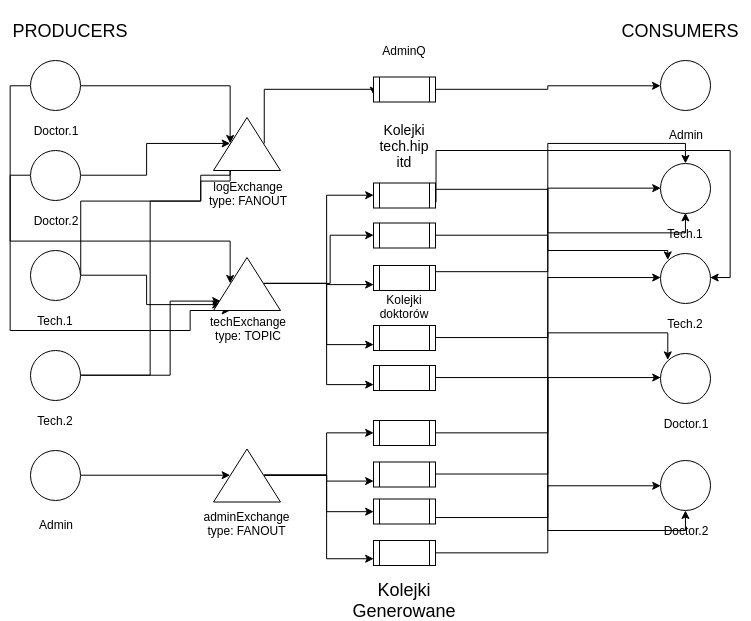

The diagram above was exported from draw.io. Its source (the exported page's mxGraphModel, read from the mxfile embedded in the PNG):
<mxGraphModel dx="988" dy="540" grid="1" gridSize="10" guides="1" tooltips="1" connect="1" arrows="1" fold="1" page="1" pageScale="1" pageWidth="827" pageHeight="1169" background="#FFFFFF" math="0" shadow="0">
  <root>
    <mxCell id="0" />
    <mxCell id="1" parent="0" />
    <mxCell id="SiFwntfnOTiepNSSTQh_-32" style="edgeStyle=orthogonalEdgeStyle;rounded=0;orthogonalLoop=1;jettySize=auto;html=1;exitX=1;exitY=0.5;exitDx=0;exitDy=0;entryX=0.5;entryY=0;entryDx=0;entryDy=0;" edge="1" parent="1" source="SiFwntfnOTiepNSSTQh_-1" target="SiFwntfnOTiepNSSTQh_-21">
      <mxGeometry relative="1" as="geometry" />
    </mxCell>
    <mxCell id="SiFwntfnOTiepNSSTQh_-40" style="edgeStyle=orthogonalEdgeStyle;rounded=0;orthogonalLoop=1;jettySize=auto;html=1;exitX=0;exitY=0.5;exitDx=0;exitDy=0;entryX=0;entryY=0.25;entryDx=0;entryDy=0;" edge="1" parent="1" source="SiFwntfnOTiepNSSTQh_-1" target="SiFwntfnOTiepNSSTQh_-22">
      <mxGeometry relative="1" as="geometry">
        <Array as="points">
          <mxPoint x="50" y="155" />
          <mxPoint x="50" y="400" />
          <mxPoint x="230" y="400" />
          <mxPoint x="230" y="380" />
        </Array>
      </mxGeometry>
    </mxCell>
    <mxCell id="SiFwntfnOTiepNSSTQh_-1" value="" style="ellipse;whiteSpace=wrap;html=1;aspect=fixed;" vertex="1" parent="1">
      <mxGeometry x="70" y="130" width="50" height="50" as="geometry" />
    </mxCell>
    <mxCell id="SiFwntfnOTiepNSSTQh_-2" value="&lt;font style=&quot;font-size: 18px&quot;&gt;PRODUCERS&lt;/font&gt;&lt;br&gt;" style="text;html=1;strokeColor=none;fillColor=none;align=center;verticalAlign=middle;whiteSpace=wrap;rounded=0;" vertex="1" parent="1">
      <mxGeometry x="40" y="70" width="140" height="60" as="geometry" />
    </mxCell>
    <mxCell id="SiFwntfnOTiepNSSTQh_-33" style="edgeStyle=orthogonalEdgeStyle;rounded=0;orthogonalLoop=1;jettySize=auto;html=1;exitX=1;exitY=0.5;exitDx=0;exitDy=0;entryX=0.5;entryY=0;entryDx=0;entryDy=0;" edge="1" parent="1" source="SiFwntfnOTiepNSSTQh_-5" target="SiFwntfnOTiepNSSTQh_-21">
      <mxGeometry relative="1" as="geometry" />
    </mxCell>
    <mxCell id="SiFwntfnOTiepNSSTQh_-41" style="edgeStyle=orthogonalEdgeStyle;rounded=0;orthogonalLoop=1;jettySize=auto;html=1;exitX=0;exitY=0.5;exitDx=0;exitDy=0;entryX=0.5;entryY=0;entryDx=0;entryDy=0;" edge="1" parent="1" source="SiFwntfnOTiepNSSTQh_-5" target="SiFwntfnOTiepNSSTQh_-22">
      <mxGeometry relative="1" as="geometry">
        <Array as="points">
          <mxPoint x="50" y="245" />
          <mxPoint x="50" y="310" />
          <mxPoint x="270" y="310" />
        </Array>
      </mxGeometry>
    </mxCell>
    <mxCell id="SiFwntfnOTiepNSSTQh_-5" value="" style="ellipse;whiteSpace=wrap;html=1;aspect=fixed;" vertex="1" parent="1">
      <mxGeometry x="70" y="220" width="50" height="50" as="geometry" />
    </mxCell>
    <mxCell id="SiFwntfnOTiepNSSTQh_-6" value="Doctor.1" style="text;html=1;strokeColor=none;fillColor=none;align=center;verticalAlign=middle;whiteSpace=wrap;rounded=0;" vertex="1" parent="1">
      <mxGeometry x="75" y="190" width="40" height="20" as="geometry" />
    </mxCell>
    <mxCell id="SiFwntfnOTiepNSSTQh_-7" value="Doctor.2" style="text;html=1;strokeColor=none;fillColor=none;align=center;verticalAlign=middle;whiteSpace=wrap;rounded=0;" vertex="1" parent="1">
      <mxGeometry x="75" y="280" width="40" height="20" as="geometry" />
    </mxCell>
    <mxCell id="SiFwntfnOTiepNSSTQh_-34" style="edgeStyle=orthogonalEdgeStyle;rounded=0;orthogonalLoop=1;jettySize=auto;html=1;exitX=1;exitY=0.5;exitDx=0;exitDy=0;entryX=0.5;entryY=0;entryDx=0;entryDy=0;" edge="1" parent="1" source="SiFwntfnOTiepNSSTQh_-9" target="SiFwntfnOTiepNSSTQh_-21">
      <mxGeometry relative="1" as="geometry">
        <Array as="points">
          <mxPoint x="120" y="270" />
          <mxPoint x="240" y="270" />
          <mxPoint x="240" y="245" />
        </Array>
      </mxGeometry>
    </mxCell>
    <mxCell id="SiFwntfnOTiepNSSTQh_-38" style="edgeStyle=orthogonalEdgeStyle;rounded=0;orthogonalLoop=1;jettySize=auto;html=1;exitX=1;exitY=0.5;exitDx=0;exitDy=0;entryX=0.113;entryY=0.104;entryDx=0;entryDy=0;entryPerimeter=0;" edge="1" parent="1" source="SiFwntfnOTiepNSSTQh_-9" target="SiFwntfnOTiepNSSTQh_-22">
      <mxGeometry relative="1" as="geometry" />
    </mxCell>
    <mxCell id="SiFwntfnOTiepNSSTQh_-9" value="" style="ellipse;whiteSpace=wrap;html=1;aspect=fixed;" vertex="1" parent="1">
      <mxGeometry x="70" y="320" width="50" height="50" as="geometry" />
    </mxCell>
    <mxCell id="SiFwntfnOTiepNSSTQh_-10" value="Tech.1&lt;br&gt;" style="text;html=1;strokeColor=none;fillColor=none;align=center;verticalAlign=middle;whiteSpace=wrap;rounded=0;" vertex="1" parent="1">
      <mxGeometry x="75" y="380" width="40" height="20" as="geometry" />
    </mxCell>
    <mxCell id="SiFwntfnOTiepNSSTQh_-35" style="edgeStyle=orthogonalEdgeStyle;rounded=0;orthogonalLoop=1;jettySize=auto;html=1;exitX=1;exitY=0.5;exitDx=0;exitDy=0;entryX=0.5;entryY=0;entryDx=0;entryDy=0;" edge="1" parent="1" source="SiFwntfnOTiepNSSTQh_-12" target="SiFwntfnOTiepNSSTQh_-21">
      <mxGeometry relative="1" as="geometry">
        <mxPoint x="270" y="250" as="targetPoint" />
        <Array as="points">
          <mxPoint x="190" y="445" />
          <mxPoint x="190" y="271" />
          <mxPoint x="240" y="271" />
          <mxPoint x="240" y="251" />
          <mxPoint x="270" y="251" />
        </Array>
      </mxGeometry>
    </mxCell>
    <mxCell id="SiFwntfnOTiepNSSTQh_-39" style="edgeStyle=orthogonalEdgeStyle;rounded=0;orthogonalLoop=1;jettySize=auto;html=1;exitX=1;exitY=0.5;exitDx=0;exitDy=0;" edge="1" parent="1" source="SiFwntfnOTiepNSSTQh_-12">
      <mxGeometry relative="1" as="geometry">
        <mxPoint x="260" y="370" as="targetPoint" />
        <Array as="points">
          <mxPoint x="210" y="445" />
          <mxPoint x="210" y="370" />
        </Array>
      </mxGeometry>
    </mxCell>
    <mxCell id="SiFwntfnOTiepNSSTQh_-12" value="" style="ellipse;whiteSpace=wrap;html=1;aspect=fixed;" vertex="1" parent="1">
      <mxGeometry x="70" y="420" width="50" height="50" as="geometry" />
    </mxCell>
    <mxCell id="SiFwntfnOTiepNSSTQh_-13" value="Tech.2&lt;br&gt;" style="text;html=1;strokeColor=none;fillColor=none;align=center;verticalAlign=middle;whiteSpace=wrap;rounded=0;" vertex="1" parent="1">
      <mxGeometry x="75" y="480" width="40" height="20" as="geometry" />
    </mxCell>
    <mxCell id="SiFwntfnOTiepNSSTQh_-42" style="edgeStyle=orthogonalEdgeStyle;rounded=0;orthogonalLoop=1;jettySize=auto;html=1;exitX=1;exitY=0.5;exitDx=0;exitDy=0;entryX=0.5;entryY=0;entryDx=0;entryDy=0;" edge="1" parent="1" source="SiFwntfnOTiepNSSTQh_-14" target="SiFwntfnOTiepNSSTQh_-25">
      <mxGeometry relative="1" as="geometry" />
    </mxCell>
    <mxCell id="SiFwntfnOTiepNSSTQh_-14" value="" style="ellipse;whiteSpace=wrap;html=1;aspect=fixed;" vertex="1" parent="1">
      <mxGeometry x="70" y="520" width="50" height="50" as="geometry" />
    </mxCell>
    <mxCell id="SiFwntfnOTiepNSSTQh_-15" value="Admin&lt;br&gt;" style="text;html=1;strokeColor=none;fillColor=none;align=center;verticalAlign=middle;whiteSpace=wrap;rounded=0;" vertex="1" parent="1">
      <mxGeometry x="75" y="583.5" width="40" height="20" as="geometry" />
    </mxCell>
    <mxCell id="SiFwntfnOTiepNSSTQh_-16" value="&lt;font style=&quot;font-size: 18px&quot;&gt;CONSUMERS&lt;/font&gt;&lt;br&gt;" style="text;html=1;strokeColor=none;fillColor=none;align=center;verticalAlign=middle;whiteSpace=wrap;rounded=0;" vertex="1" parent="1">
      <mxGeometry x="650" y="70" width="140" height="60" as="geometry" />
    </mxCell>
    <mxCell id="SiFwntfnOTiepNSSTQh_-19" value="" style="ellipse;whiteSpace=wrap;html=1;aspect=fixed;" vertex="1" parent="1">
      <mxGeometry x="700" y="130" width="50" height="50" as="geometry" />
    </mxCell>
    <mxCell id="SiFwntfnOTiepNSSTQh_-20" value="Admin&lt;br&gt;" style="text;html=1;strokeColor=none;fillColor=none;align=center;verticalAlign=middle;whiteSpace=wrap;rounded=0;" vertex="1" parent="1">
      <mxGeometry x="705" y="193.5" width="40" height="20" as="geometry" />
    </mxCell>
    <mxCell id="SiFwntfnOTiepNSSTQh_-58" style="edgeStyle=orthogonalEdgeStyle;rounded=0;orthogonalLoop=1;jettySize=auto;html=1;exitX=0.5;exitY=1;exitDx=0;exitDy=0;entryX=0;entryY=0.75;entryDx=0;entryDy=0;" edge="1" parent="1" source="SiFwntfnOTiepNSSTQh_-21" target="SiFwntfnOTiepNSSTQh_-56">
      <mxGeometry relative="1" as="geometry">
        <Array as="points">
          <mxPoint x="304" y="159" />
          <mxPoint x="413" y="159" />
        </Array>
      </mxGeometry>
    </mxCell>
    <mxCell id="SiFwntfnOTiepNSSTQh_-21" value="" style="triangle;whiteSpace=wrap;html=1;rotation=-90;" vertex="1" parent="1">
      <mxGeometry x="260" y="180" width="53" height="67" as="geometry" />
    </mxCell>
    <mxCell id="SiFwntfnOTiepNSSTQh_-72" style="edgeStyle=orthogonalEdgeStyle;rounded=0;orthogonalLoop=1;jettySize=auto;html=1;exitX=0.5;exitY=1;exitDx=0;exitDy=0;entryX=0;entryY=0.5;entryDx=0;entryDy=0;" edge="1" parent="1" source="SiFwntfnOTiepNSSTQh_-22" target="SiFwntfnOTiepNSSTQh_-68">
      <mxGeometry relative="1" as="geometry" />
    </mxCell>
    <mxCell id="SiFwntfnOTiepNSSTQh_-73" style="edgeStyle=orthogonalEdgeStyle;rounded=0;orthogonalLoop=1;jettySize=auto;html=1;exitX=0.5;exitY=1;exitDx=0;exitDy=0;entryX=0;entryY=0.5;entryDx=0;entryDy=0;" edge="1" parent="1" source="SiFwntfnOTiepNSSTQh_-22" target="SiFwntfnOTiepNSSTQh_-69">
      <mxGeometry relative="1" as="geometry">
        <mxPoint x="410" y="320" as="targetPoint" />
        <Array as="points">
          <mxPoint x="370" y="353" />
          <mxPoint x="370" y="305" />
        </Array>
      </mxGeometry>
    </mxCell>
    <mxCell id="SiFwntfnOTiepNSSTQh_-74" style="edgeStyle=orthogonalEdgeStyle;rounded=0;orthogonalLoop=1;jettySize=auto;html=1;exitX=0.5;exitY=1;exitDx=0;exitDy=0;entryX=0;entryY=0.75;entryDx=0;entryDy=0;" edge="1" parent="1" source="SiFwntfnOTiepNSSTQh_-22" target="SiFwntfnOTiepNSSTQh_-70">
      <mxGeometry relative="1" as="geometry" />
    </mxCell>
    <mxCell id="SiFwntfnOTiepNSSTQh_-80" style="edgeStyle=orthogonalEdgeStyle;rounded=0;orthogonalLoop=1;jettySize=auto;html=1;exitX=0.5;exitY=1;exitDx=0;exitDy=0;entryX=0;entryY=0.75;entryDx=0;entryDy=0;" edge="1" parent="1" source="SiFwntfnOTiepNSSTQh_-22" target="SiFwntfnOTiepNSSTQh_-77">
      <mxGeometry relative="1" as="geometry" />
    </mxCell>
    <mxCell id="SiFwntfnOTiepNSSTQh_-81" style="edgeStyle=orthogonalEdgeStyle;rounded=0;orthogonalLoop=1;jettySize=auto;html=1;exitX=0.5;exitY=1;exitDx=0;exitDy=0;entryX=0;entryY=0.75;entryDx=0;entryDy=0;" edge="1" parent="1" source="SiFwntfnOTiepNSSTQh_-22" target="SiFwntfnOTiepNSSTQh_-78">
      <mxGeometry relative="1" as="geometry" />
    </mxCell>
    <mxCell id="SiFwntfnOTiepNSSTQh_-22" value="" style="triangle;whiteSpace=wrap;html=1;rotation=-90;" vertex="1" parent="1">
      <mxGeometry x="260" y="320" width="53" height="67" as="geometry" />
    </mxCell>
    <mxCell id="SiFwntfnOTiepNSSTQh_-59" style="edgeStyle=orthogonalEdgeStyle;rounded=0;orthogonalLoop=1;jettySize=auto;html=1;exitX=0.5;exitY=1;exitDx=0;exitDy=0;entryX=0;entryY=0.5;entryDx=0;entryDy=0;" edge="1" parent="1" source="SiFwntfnOTiepNSSTQh_-25" target="SiFwntfnOTiepNSSTQh_-45">
      <mxGeometry relative="1" as="geometry" />
    </mxCell>
    <mxCell id="SiFwntfnOTiepNSSTQh_-60" style="edgeStyle=orthogonalEdgeStyle;rounded=0;orthogonalLoop=1;jettySize=auto;html=1;exitX=0.5;exitY=1;exitDx=0;exitDy=0;entryX=0;entryY=0.75;entryDx=0;entryDy=0;" edge="1" parent="1" source="SiFwntfnOTiepNSSTQh_-25" target="SiFwntfnOTiepNSSTQh_-46">
      <mxGeometry relative="1" as="geometry" />
    </mxCell>
    <mxCell id="SiFwntfnOTiepNSSTQh_-61" style="edgeStyle=orthogonalEdgeStyle;rounded=0;orthogonalLoop=1;jettySize=auto;html=1;exitX=0.5;exitY=1;exitDx=0;exitDy=0;entryX=0;entryY=0.5;entryDx=0;entryDy=0;" edge="1" parent="1" source="SiFwntfnOTiepNSSTQh_-25" target="SiFwntfnOTiepNSSTQh_-43">
      <mxGeometry relative="1" as="geometry" />
    </mxCell>
    <mxCell id="SiFwntfnOTiepNSSTQh_-62" style="edgeStyle=orthogonalEdgeStyle;rounded=0;orthogonalLoop=1;jettySize=auto;html=1;exitX=0.5;exitY=1;exitDx=0;exitDy=0;entryX=0;entryY=0.75;entryDx=0;entryDy=0;" edge="1" parent="1" source="SiFwntfnOTiepNSSTQh_-25" target="SiFwntfnOTiepNSSTQh_-44">
      <mxGeometry relative="1" as="geometry" />
    </mxCell>
    <mxCell id="SiFwntfnOTiepNSSTQh_-25" value="" style="triangle;whiteSpace=wrap;html=1;rotation=-90;" vertex="1" parent="1">
      <mxGeometry x="260" y="511.5" width="53" height="67" as="geometry" />
    </mxCell>
    <mxCell id="SiFwntfnOTiepNSSTQh_-26" value="adminExchange&lt;br&gt;type: FANOUT&lt;br&gt;&lt;br&gt;" style="text;html=1;strokeColor=none;fillColor=none;align=center;verticalAlign=middle;whiteSpace=wrap;rounded=0;" vertex="1" parent="1">
      <mxGeometry x="266.5" y="590" width="40" height="20" as="geometry" />
    </mxCell>
    <mxCell id="SiFwntfnOTiepNSSTQh_-29" value="techExchange&lt;br&gt;type: TOPIC&lt;br&gt;&lt;br&gt;" style="text;html=1;strokeColor=none;fillColor=none;align=center;verticalAlign=middle;whiteSpace=wrap;rounded=0;" vertex="1" parent="1">
      <mxGeometry x="236.5" y="390" width="100" height="30" as="geometry" />
    </mxCell>
    <mxCell id="SiFwntfnOTiepNSSTQh_-31" value="logExchange&lt;br&gt;type: FANOUT&lt;br&gt;&lt;br&gt;" style="text;html=1;strokeColor=none;fillColor=none;align=center;verticalAlign=middle;whiteSpace=wrap;rounded=0;" vertex="1" parent="1">
      <mxGeometry x="236.5" y="255" width="100" height="30" as="geometry" />
    </mxCell>
    <mxCell id="SiFwntfnOTiepNSSTQh_-95" style="edgeStyle=orthogonalEdgeStyle;rounded=0;orthogonalLoop=1;jettySize=auto;html=1;exitX=1;exitY=0.75;exitDx=0;exitDy=0;entryX=0;entryY=0.5;entryDx=0;entryDy=0;" edge="1" parent="1" source="SiFwntfnOTiepNSSTQh_-43" target="SiFwntfnOTiepNSSTQh_-47">
      <mxGeometry relative="1" as="geometry" />
    </mxCell>
    <mxCell id="SiFwntfnOTiepNSSTQh_-43" value="" style="shape=process;whiteSpace=wrap;html=1;backgroundOutline=1;" vertex="1" parent="1">
      <mxGeometry x="413" y="568.5" width="62" height="25" as="geometry" />
    </mxCell>
    <mxCell id="SiFwntfnOTiepNSSTQh_-96" style="edgeStyle=orthogonalEdgeStyle;rounded=0;orthogonalLoop=1;jettySize=auto;html=1;exitX=1;exitY=0.5;exitDx=0;exitDy=0;entryX=0;entryY=0.5;entryDx=0;entryDy=0;" edge="1" parent="1" source="SiFwntfnOTiepNSSTQh_-44" target="SiFwntfnOTiepNSSTQh_-53">
      <mxGeometry relative="1" as="geometry" />
    </mxCell>
    <mxCell id="SiFwntfnOTiepNSSTQh_-44" value="" style="shape=process;whiteSpace=wrap;html=1;backgroundOutline=1;" vertex="1" parent="1">
      <mxGeometry x="413" y="610" width="62" height="25" as="geometry" />
    </mxCell>
    <mxCell id="SiFwntfnOTiepNSSTQh_-93" style="edgeStyle=orthogonalEdgeStyle;rounded=0;orthogonalLoop=1;jettySize=auto;html=1;exitX=1;exitY=0.5;exitDx=0;exitDy=0;entryX=0;entryY=0.5;entryDx=0;entryDy=0;" edge="1" parent="1" source="SiFwntfnOTiepNSSTQh_-45" target="SiFwntfnOTiepNSSTQh_-49">
      <mxGeometry relative="1" as="geometry" />
    </mxCell>
    <mxCell id="SiFwntfnOTiepNSSTQh_-45" value="" style="shape=process;whiteSpace=wrap;html=1;backgroundOutline=1;" vertex="1" parent="1">
      <mxGeometry x="413" y="490" width="62" height="25" as="geometry" />
    </mxCell>
    <mxCell id="SiFwntfnOTiepNSSTQh_-94" style="edgeStyle=orthogonalEdgeStyle;rounded=0;orthogonalLoop=1;jettySize=auto;html=1;exitX=1;exitY=0.5;exitDx=0;exitDy=0;entryX=0;entryY=0.5;entryDx=0;entryDy=0;" edge="1" parent="1" source="SiFwntfnOTiepNSSTQh_-46" target="SiFwntfnOTiepNSSTQh_-48">
      <mxGeometry relative="1" as="geometry" />
    </mxCell>
    <mxCell id="SiFwntfnOTiepNSSTQh_-46" value="" style="shape=process;whiteSpace=wrap;html=1;backgroundOutline=1;" vertex="1" parent="1">
      <mxGeometry x="413" y="531.5" width="62" height="25" as="geometry" />
    </mxCell>
    <mxCell id="SiFwntfnOTiepNSSTQh_-47" value="" style="ellipse;whiteSpace=wrap;html=1;aspect=fixed;" vertex="1" parent="1">
      <mxGeometry x="700" y="422.5" width="50" height="50" as="geometry" />
    </mxCell>
    <mxCell id="SiFwntfnOTiepNSSTQh_-48" value="" style="ellipse;whiteSpace=wrap;html=1;aspect=fixed;" vertex="1" parent="1">
      <mxGeometry x="700" y="322.5" width="50" height="50" as="geometry" />
    </mxCell>
    <mxCell id="SiFwntfnOTiepNSSTQh_-49" value="" style="ellipse;whiteSpace=wrap;html=1;aspect=fixed;" vertex="1" parent="1">
      <mxGeometry x="700" y="232.5" width="50" height="50" as="geometry" />
    </mxCell>
    <mxCell id="SiFwntfnOTiepNSSTQh_-50" value="Tech.1&lt;br&gt;" style="text;html=1;strokeColor=none;fillColor=none;align=center;verticalAlign=middle;whiteSpace=wrap;rounded=0;" vertex="1" parent="1">
      <mxGeometry x="705" y="292.5" width="40" height="20" as="geometry" />
    </mxCell>
    <mxCell id="SiFwntfnOTiepNSSTQh_-51" value="Tech.2&lt;br&gt;" style="text;html=1;strokeColor=none;fillColor=none;align=center;verticalAlign=middle;whiteSpace=wrap;rounded=0;" vertex="1" parent="1">
      <mxGeometry x="705" y="382.5" width="40" height="20" as="geometry" />
    </mxCell>
    <mxCell id="SiFwntfnOTiepNSSTQh_-52" value="Doctor.1&lt;br&gt;" style="text;html=1;strokeColor=none;fillColor=none;align=center;verticalAlign=middle;whiteSpace=wrap;rounded=0;" vertex="1" parent="1">
      <mxGeometry x="705" y="482.5" width="40" height="20" as="geometry" />
    </mxCell>
    <mxCell id="SiFwntfnOTiepNSSTQh_-53" value="" style="ellipse;whiteSpace=wrap;html=1;aspect=fixed;" vertex="1" parent="1">
      <mxGeometry x="700" y="530" width="50" height="50" as="geometry" />
    </mxCell>
    <mxCell id="SiFwntfnOTiepNSSTQh_-54" value="Doctor.2&lt;br&gt;" style="text;html=1;strokeColor=none;fillColor=none;align=center;verticalAlign=middle;whiteSpace=wrap;rounded=0;" vertex="1" parent="1">
      <mxGeometry x="705" y="590" width="40" height="20" as="geometry" />
    </mxCell>
    <mxCell id="SiFwntfnOTiepNSSTQh_-55" value="&lt;font style=&quot;font-size: 18px&quot;&gt;Kolejki Generowane&lt;/font&gt;&lt;br&gt;" style="text;html=1;strokeColor=none;fillColor=none;align=center;verticalAlign=middle;whiteSpace=wrap;rounded=0;" vertex="1" parent="1">
      <mxGeometry x="424" y="660" width="40" height="20" as="geometry" />
    </mxCell>
    <mxCell id="SiFwntfnOTiepNSSTQh_-67" style="edgeStyle=orthogonalEdgeStyle;rounded=0;orthogonalLoop=1;jettySize=auto;html=1;exitX=1;exitY=0.5;exitDx=0;exitDy=0;" edge="1" parent="1" source="SiFwntfnOTiepNSSTQh_-56" target="SiFwntfnOTiepNSSTQh_-19">
      <mxGeometry relative="1" as="geometry" />
    </mxCell>
    <mxCell id="SiFwntfnOTiepNSSTQh_-56" value="" style="shape=process;whiteSpace=wrap;html=1;backgroundOutline=1;" vertex="1" parent="1">
      <mxGeometry x="413" y="146.5" width="62" height="25" as="geometry" />
    </mxCell>
    <mxCell id="SiFwntfnOTiepNSSTQh_-57" value="AdminQ&lt;br&gt;" style="text;html=1;strokeColor=none;fillColor=none;align=center;verticalAlign=middle;whiteSpace=wrap;rounded=0;" vertex="1" parent="1">
      <mxGeometry x="424" y="110" width="40" height="20" as="geometry" />
    </mxCell>
    <mxCell id="SiFwntfnOTiepNSSTQh_-86" style="edgeStyle=orthogonalEdgeStyle;rounded=0;orthogonalLoop=1;jettySize=auto;html=1;exitX=1;exitY=0.25;exitDx=0;exitDy=0;entryX=0.5;entryY=1;entryDx=0;entryDy=0;" edge="1" parent="1" source="SiFwntfnOTiepNSSTQh_-68" target="SiFwntfnOTiepNSSTQh_-49">
      <mxGeometry relative="1" as="geometry" />
    </mxCell>
    <mxCell id="SiFwntfnOTiepNSSTQh_-88" style="edgeStyle=orthogonalEdgeStyle;rounded=0;orthogonalLoop=1;jettySize=auto;html=1;exitX=1;exitY=0.75;exitDx=0;exitDy=0;entryX=1;entryY=0.5;entryDx=0;entryDy=0;" edge="1" parent="1" source="SiFwntfnOTiepNSSTQh_-68" target="SiFwntfnOTiepNSSTQh_-48">
      <mxGeometry relative="1" as="geometry">
        <Array as="points">
          <mxPoint x="476" y="220" />
          <mxPoint x="770" y="220" />
          <mxPoint x="770" y="347" />
        </Array>
      </mxGeometry>
    </mxCell>
    <mxCell id="SiFwntfnOTiepNSSTQh_-68" value="" style="shape=process;whiteSpace=wrap;html=1;backgroundOutline=1;" vertex="1" parent="1">
      <mxGeometry x="413" y="252.5" width="62" height="25" as="geometry" />
    </mxCell>
    <mxCell id="SiFwntfnOTiepNSSTQh_-89" style="edgeStyle=orthogonalEdgeStyle;rounded=0;orthogonalLoop=1;jettySize=auto;html=1;exitX=1;exitY=0.5;exitDx=0;exitDy=0;entryX=0;entryY=0;entryDx=0;entryDy=0;" edge="1" parent="1" source="SiFwntfnOTiepNSSTQh_-69" target="SiFwntfnOTiepNSSTQh_-48">
      <mxGeometry relative="1" as="geometry">
        <Array as="points">
          <mxPoint x="587" y="305" />
          <mxPoint x="587" y="320" />
          <mxPoint x="707" y="320" />
        </Array>
      </mxGeometry>
    </mxCell>
    <mxCell id="SiFwntfnOTiepNSSTQh_-69" value="" style="shape=process;whiteSpace=wrap;html=1;backgroundOutline=1;" vertex="1" parent="1">
      <mxGeometry x="413" y="292.5" width="62" height="25" as="geometry" />
    </mxCell>
    <mxCell id="SiFwntfnOTiepNSSTQh_-91" style="edgeStyle=orthogonalEdgeStyle;rounded=0;orthogonalLoop=1;jettySize=auto;html=1;exitX=1;exitY=0.25;exitDx=0;exitDy=0;entryX=0.5;entryY=0;entryDx=0;entryDy=0;" edge="1" parent="1" source="SiFwntfnOTiepNSSTQh_-70" target="SiFwntfnOTiepNSSTQh_-49">
      <mxGeometry relative="1" as="geometry" />
    </mxCell>
    <mxCell id="SiFwntfnOTiepNSSTQh_-70" value="" style="shape=process;whiteSpace=wrap;html=1;backgroundOutline=1;" vertex="1" parent="1">
      <mxGeometry x="413" y="335" width="62" height="25" as="geometry" />
    </mxCell>
    <mxCell id="SiFwntfnOTiepNSSTQh_-71" value="&lt;font style=&quot;font-size: 14px&quot;&gt;Kolejki tech.hip itd&lt;/font&gt;" style="text;html=1;strokeColor=none;fillColor=none;align=center;verticalAlign=middle;whiteSpace=wrap;rounded=0;" vertex="1" parent="1">
      <mxGeometry x="424" y="205" width="40" height="20" as="geometry" />
    </mxCell>
    <mxCell id="SiFwntfnOTiepNSSTQh_-83" style="edgeStyle=orthogonalEdgeStyle;rounded=0;orthogonalLoop=1;jettySize=auto;html=1;exitX=1;exitY=0.5;exitDx=0;exitDy=0;entryX=0;entryY=0;entryDx=0;entryDy=0;" edge="1" parent="1" source="SiFwntfnOTiepNSSTQh_-77" target="SiFwntfnOTiepNSSTQh_-47">
      <mxGeometry relative="1" as="geometry" />
    </mxCell>
    <mxCell id="SiFwntfnOTiepNSSTQh_-77" value="" style="shape=process;whiteSpace=wrap;html=1;backgroundOutline=1;" vertex="1" parent="1">
      <mxGeometry x="413" y="395" width="62" height="25" as="geometry" />
    </mxCell>
    <mxCell id="SiFwntfnOTiepNSSTQh_-84" style="edgeStyle=orthogonalEdgeStyle;rounded=0;orthogonalLoop=1;jettySize=auto;html=1;exitX=1;exitY=0.5;exitDx=0;exitDy=0;entryX=0.5;entryY=1;entryDx=0;entryDy=0;" edge="1" parent="1" source="SiFwntfnOTiepNSSTQh_-78" target="SiFwntfnOTiepNSSTQh_-53">
      <mxGeometry relative="1" as="geometry" />
    </mxCell>
    <mxCell id="SiFwntfnOTiepNSSTQh_-78" value="" style="shape=process;whiteSpace=wrap;html=1;backgroundOutline=1;" vertex="1" parent="1">
      <mxGeometry x="413" y="435" width="62" height="25" as="geometry" />
    </mxCell>
    <mxCell id="SiFwntfnOTiepNSSTQh_-79" value="Kolejki doktorów&lt;br&gt;&lt;br&gt;" style="text;html=1;strokeColor=none;fillColor=none;align=center;verticalAlign=middle;whiteSpace=wrap;rounded=0;" vertex="1" parent="1">
      <mxGeometry x="424" y="373" width="40" height="20" as="geometry" />
    </mxCell>
  </root>
</mxGraphModel>